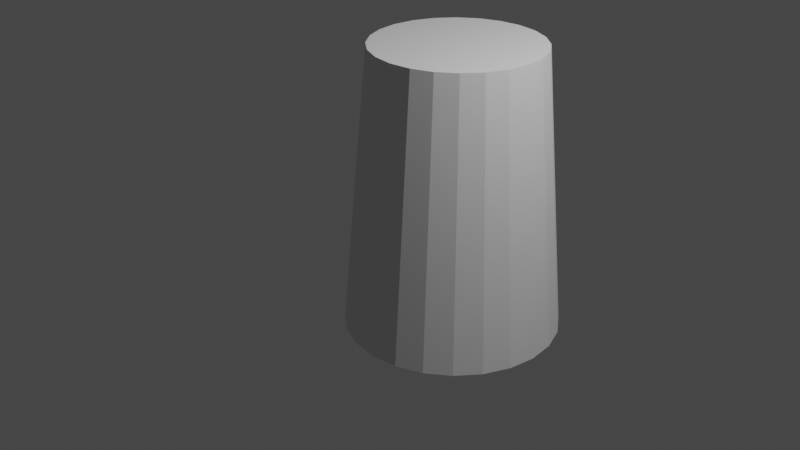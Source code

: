 # Source: vaso.blend  (saved by Blender 2.90.8; exported with 4.5.12 LTS)
import bpy
from mathutils import Matrix  # noqa: F401  (used for matrix-valued properties, if any)

bpy.ops.wm.read_factory_settings(use_empty=True)
scene = bpy.context.scene
scene.name = 'Scene'

# ---- collections
col_collection = bpy.data.collections.new('Collection'); scene.collection.children.link(col_collection)

# ---- world
world_world = bpy.data.worlds.new('World'); scene.world = world_world
world_world.use_nodes = True; world_world.node_tree.nodes.clear()
_N = world_world.node_tree.nodes; _L = world_world.node_tree.links
n0 = _N.new('ShaderNodeOutputWorld'); n0.name = 'World Output'; n0.location = (300, 300)
n1 = _N.new('ShaderNodeBackground'); n1.name = 'Background'; n1.location = (10, 300)
n1.inputs[0].default_value = (0.05088, 0.05088, 0.05088, 1.0)
_L.new(n1.outputs[0], n0.inputs[0])
n0.is_active_output = True
world_world.color = (0.05088, 0.05088, 0.05088)
world_world.use_sun_shadow = False
world_world.sun_shadow_jitter_overblur = 0.0

# ---- cameras
cam_camera = bpy.data.cameras.new('Camera')
cam_camera.clip_end = 100.0
cam_camera.ortho_scale = 7.314

# ---- lights
light_light = bpy.data.lights.new('Light', 'POINT')
light_light.transmission_factor = 0.0
light_light.energy = 1000.0
light_light.shadow_soft_size = 0.1
light_light.shadow_maximum_resolution = 0.006
light_light.use_absolute_resolution = True

# ---- meshes
me_cube_001 = bpy.data.meshes.new('Cube.001')
me_cube_001.from_pydata([(1.0, 0.0, 6.829), (1.0, 0.0, -6.736), (0.6743, -0.3936, -6.228), (0.6743, -0.3936, 6.829), (1.0, 0.3936, -6.736), (1.0, 0.3936, 6.829), (0.7388, 0.0, 7.301), (0.7388, 0.2477, 7.301), (0.4131, -0.2391, 7.301), (1.0, -0.4452, -5.292), (1.0, -0.4452, -3.751), (1.0, -0.6975, -5.292), (1.0, -0.6975, -3.751), (1.0, -0.4452, 3.552), (1.0, -0.4452, 5.093), (1.0, -0.6975, 3.552), (1.0, -0.6975, 5.093), (0.0, 0.0, -6.736), (-1.0, 0.0, 6.829), (-1.0, 0.0, -6.736), (-0.6743, -0.3936, -6.228), (-0.6743, -0.3936, 6.829), (-1.0, 0.3936, -6.736), (-1.0, 0.3936, 6.829), (0.0, 0.3936, -6.736), (0.0, 0.3936, 6.829), (0.0, -0.3936, -6.228), (0.0, -0.3936, 6.829), (0.0, 0.0, 7.301), (-0.7388, 0.0, 7.301), (0.0, 0.2477, 7.301), (-0.7388, 0.2477, 7.301), (-0.4131, -0.2391, 7.301), (0.0, -0.2391, 7.301), (-1.0, -0.4452, -5.292), (0.0, -0.4452, -5.292), (-1.0, -0.4452, -3.751), (0.0, -0.4452, -3.751), (-1.0, -0.6975, -5.292), (0.0, -0.6975, -5.292), (-1.0, -0.6975, -3.751), (0.0, -0.6975, -3.751), (-1.0, -0.4452, 3.552), (0.0, -0.4452, 3.552), (-1.0, -0.4452, 5.093), (0.0, -0.4452, 5.093), (-1.0, -0.6975, 3.552), (0.0, -0.6975, 3.552), (-1.0, -0.6975, 5.093), (0.0, -0.6975, 5.093), (6.818e-09, -0.6683, -4.563), (1.232e-08, -0.6683, -4.316), (-0.1487, -0.6683, -4.388), (-0.2103, -0.6683, -4.563), (-0.1487, -0.6683, -4.737), (1.232e-08, -0.6683, -4.81), (0.1487, -0.6683, -4.737), (0.2103, -0.6683, -4.563), (0.1487, -0.6683, -4.388), (-0.1487, -0.7717, -4.388), (1.232e-08, -0.7717, -4.316), (6.818e-09, -0.7717, -4.563), (-0.2103, -0.7717, -4.563), (-0.1487, -0.7717, -4.737), (1.232e-08, -0.7717, -4.81), (0.1487, -0.7717, -4.737), (0.2103, -0.7717, -4.563), (0.1487, -0.7717, -4.388), (6.818e-09, -0.6683, 4.27), (1.232e-08, -0.6683, 4.517), (-0.1487, -0.6683, 4.445), (-0.2103, -0.6683, 4.27), (-0.1487, -0.6683, 4.096), (1.232e-08, -0.6683, 4.023), (0.1487, -0.6683, 4.096), (0.2103, -0.6683, 4.27), (0.1487, -0.6683, 4.445), (-0.1487, -0.7717, 4.445), (1.232e-08, -0.7717, 4.517), (6.818e-09, -0.7717, 4.27), (-0.2103, -0.7717, 4.27), (-0.1487, -0.7717, 4.096), (1.232e-08, -0.7717, 4.023), (0.1487, -0.7717, 4.096), (0.2103, -0.7717, 4.27), (0.1487, -0.7717, 4.445)], [], [(24, 25, 5, 4), (1, 0, 3, 2), (17, 1, 2, 26), (24, 4, 1, 17), (0, 5, 7, 6), (2, 3, 27, 26), (27, 3, 8, 33), (6, 28, 33, 8), (7, 30, 28, 6), (5, 25, 30, 7), (3, 0, 6, 8), (35, 37, 10, 9), (37, 41, 12, 10), (9, 11, 39, 35), (39, 11, 12, 41), (43, 45, 14, 13), (45, 49, 16, 14), (13, 15, 47, 43), (47, 15, 16, 49), (24, 22, 23, 25), (19, 20, 21, 18), (17, 26, 20, 19), (24, 17, 19, 22), (18, 29, 31, 23), (20, 26, 27, 21), (27, 33, 32, 21), (29, 32, 33, 28), (31, 29, 28, 30), (23, 31, 30, 25), (21, 32, 29, 18), (35, 34, 36, 37), (37, 36, 40, 41), (34, 35, 39, 38), (39, 41, 40, 38), (43, 42, 44, 45), (45, 44, 48, 49), (42, 43, 47, 46), (47, 49, 48, 46), (50, 52, 51), (50, 53, 52), (50, 54, 53), (50, 55, 54), (50, 56, 55), (50, 57, 56), (50, 58, 57), (50, 51, 58), (61, 60, 59), (61, 59, 62), (61, 62, 63), (61, 63, 64), (61, 64, 65), (61, 65, 66), (61, 66, 67), (61, 67, 60), (52, 53, 62, 59), (58, 51, 60, 67), (57, 58, 67, 66), (56, 57, 66, 65), (51, 52, 59, 60), (55, 56, 65, 64), (54, 55, 64, 63), (53, 54, 63, 62), (68, 70, 69), (68, 71, 70), (68, 72, 71), (68, 73, 72), (68, 74, 73), (68, 75, 74), (68, 76, 75), (68, 69, 76), (79, 78, 77), (79, 77, 80), (79, 80, 81), (79, 81, 82), (79, 82, 83), (79, 83, 84), (79, 84, 85), (79, 85, 78), (70, 71, 80, 77), (76, 69, 78, 85), (75, 76, 85, 84), (74, 75, 84, 83), (69, 70, 77, 78), (73, 74, 83, 82), (72, 73, 82, 81), (71, 72, 81, 80)])
_uv = me_cube_001.uv_layers.new(name='UVMap')
_uv.uv.foreach_set('vector', [0.375, 0.375, 0.625, 0.375, 0.625, 0.5, 0.375, 0.5, 0.375, 0.625, 0.625, 0.625, 0.625, 0.75, 0.375, 0.75, 0.25, 0.625, 0.375, 0.625, 0.375, 0.75, 0.25, 0.75, 0.25, 0.5, 0.375, 0.5, 0.375, 0.625, 0.25, 0.625, 0.0, 0.0, 0.0, 0.0, 0.0, 0.0, 0.0, 0.0, 0.375, 0.75, 0.625, 0.75, 0.625, 0.875, 0.375, 0.875, 0.625, 0.875, 0.625, 0.75, 0.625, 0.75, 0.625, 0.875, 0.625, 0.625, 0.75, 0.625, 0.75, 0.75, 0.625, 0.75, 0.625, 0.5, 0.75, 0.5, 0.75, 0.625, 0.625, 0.625, 0.625, 0.5, 0.625, 0.375, 0.625, 0.375, 0.625, 0.5, 0.625, 0.75, 0.625, 0.625, 0.625, 0.625, 0.625, 0.75, 0.0, 0.0, 0.0, 0.0, 0.0, 0.0, 0.0, 0.0, 0.0, 0.0, 0.0, 0.0, 0.0, 0.0, 0.0, 0.0, 0.0, 0.0, 0.0, 0.0, 0.0, 0.0, 0.0, 0.0, 0.0, 0.0, 0.0, 0.0, 0.0, 0.0, 0.0, 0.0, 0.0, 0.0, 0.0, 0.0, 0.0, 0.0, 0.0, 0.0, 0.0, 0.0, 0.0, 0.0, 0.0, 0.0, 0.0, 0.0, 0.0, 0.0, 0.0, 0.0, 0.0, 0.0, 0.0, 0.0, 0.0, 0.0, 0.0, 0.0, 0.0, 0.0, 0.0, 0.0, 0.375, 0.375, 0.375, 0.5, 0.625, 0.5, 0.625, 0.375, 0.375, 0.625, 0.375, 0.75, 0.625, 0.75, 0.625, 0.625, 0.25, 0.625, 0.25, 0.75, 0.375, 0.75, 0.375, 0.625, 0.25, 0.5, 0.25, 0.625, 0.375, 0.625, 0.375, 0.5, 0.0, 0.0, 0.0, 0.0, 0.0, 0.0, 0.0, 0.0, 0.375, 0.75, 0.375, 0.875, 0.625, 0.875, 0.625, 0.75, 0.625, 0.875, 0.625, 0.875, 0.625, 0.75, 0.625, 0.75, 0.625, 0.625, 0.625, 0.75, 0.75, 0.75, 0.75, 0.625, 0.625, 0.5, 0.625, 0.625, 0.75, 0.625, 0.75, 0.5, 0.625, 0.5, 0.625, 0.5, 0.625, 0.375, 0.625, 0.375, 0.625, 0.75, 0.625, 0.75, 0.625, 0.625, 0.625, 0.625, 0.0, 0.0, 0.0, 0.0, 0.0, 0.0, 0.0, 0.0, 0.0, 0.0, 0.0, 0.0, 0.0, 0.0, 0.0, 0.0, 0.0, 0.0, 0.0, 0.0, 0.0, 0.0, 0.0, 0.0, 0.0, 0.0, 0.0, 0.0, 0.0, 0.0, 0.0, 0.0, 0.0, 0.0, 0.0, 0.0, 0.0, 0.0, 0.0, 0.0, 0.0, 0.0, 0.0, 0.0, 0.0, 0.0, 0.0, 0.0, 0.0, 0.0, 0.0, 0.0, 0.0, 0.0, 0.0, 0.0, 0.0, 0.0, 0.0, 0.0, 0.0, 0.0, 0.0, 0.0, 0.5, 0.5, 0.1464, 0.8536, 0.5, 1.0, 0.5, 0.5, 5.96e-08, 0.5, 0.1464, 0.8536, 0.5, 0.5, 0.1464, 0.1464, 5.96e-08, 0.5, 0.5, 0.5, 0.5, 5.96e-08, 0.1464, 0.1464, 0.5, 0.5, 0.8536, 0.1464, 0.5, 5.96e-08, 0.5, 0.5, 1.0, 0.5, 0.8536, 0.1464, 0.5, 0.5, 0.8536, 0.8536, 1.0, 0.5, 0.5, 0.5, 0.5, 1.0, 0.8536, 0.8536, 0.5, 0.5, 0.5, 1.0, 0.1464, 0.8536, 0.5, 0.5, 0.1464, 0.8536, 5.96e-08, 0.5, 0.5, 0.5, 5.96e-08, 0.5, 0.1464, 0.1464, 0.5, 0.5, 0.1464, 0.1464, 0.5, 5.96e-08, 0.5, 0.5, 0.5, 5.96e-08, 0.8536, 0.1464, 0.5, 0.5, 0.8536, 0.1464, 1.0, 0.5, 0.5, 0.5, 1.0, 0.5, 0.8536, 0.8536, 0.5, 0.5, 0.8536, 0.8536, 0.5, 1.0, 0.1464, 0.8536, 5.96e-08, 0.5, 5.96e-08, 0.5, 0.1464, 0.8536, 0.8536, 0.8536, 0.5, 1.0, 0.5, 1.0, 0.8536, 0.8536, 1.0, 0.5, 0.8536, 0.8536, 0.8536, 0.8536, 1.0, 0.5, 0.8536, 0.1464, 1.0, 0.5, 1.0, 0.5, 0.8536, 0.1464, 0.5, 1.0, 0.1464, 0.8536, 0.1464, 0.8536, 0.5, 1.0, 0.5, 5.96e-08, 0.8536, 0.1464, 0.8536, 0.1464, 0.5, 5.96e-08, 0.1464, 0.1464, 0.5, 5.96e-08, 0.5, 5.96e-08, 0.1464, 0.1464, 5.96e-08, 0.5, 0.1464, 0.1464, 0.1464, 0.1464, 5.96e-08, 0.5, 0.5, 0.5, 0.1464, 0.8536, 0.5, 1.0, 0.5, 0.5, 5.96e-08, 0.5, 0.1464, 0.8536, 0.5, 0.5, 0.1464, 0.1464, 5.96e-08, 0.5, 0.5, 0.5, 0.5, 5.96e-08, 0.1464, 0.1464, 0.5, 0.5, 0.8536, 0.1464, 0.5, 5.96e-08, 0.5, 0.5, 1.0, 0.5, 0.8536, 0.1464, 0.5, 0.5, 0.8536, 0.8536, 1.0, 0.5, 0.5, 0.5, 0.5, 1.0, 0.8536, 0.8536, 0.5, 0.5, 0.5, 1.0, 0.1464, 0.8536, 0.5, 0.5, 0.1464, 0.8536, 5.96e-08, 0.5, 0.5, 0.5, 5.96e-08, 0.5, 0.1464, 0.1464, 0.5, 0.5, 0.1464, 0.1464, 0.5, 5.96e-08, 0.5, 0.5, 0.5, 5.96e-08, 0.8536, 0.1464, 0.5, 0.5, 0.8536, 0.1464, 1.0, 0.5, 0.5, 0.5, 1.0, 0.5, 0.8536, 0.8536, 0.5, 0.5, 0.8536, 0.8536, 0.5, 1.0, 0.1464, 0.8536, 5.96e-08, 0.5, 5.96e-08, 0.5, 0.1464, 0.8536, 0.8536, 0.8536, 0.5, 1.0, 0.5, 1.0, 0.8536, 0.8536, 1.0, 0.5, 0.8536, 0.8536, 0.8536, 0.8536, 1.0, 0.5, 0.8536, 0.1464, 1.0, 0.5, 1.0, 0.5, 0.8536, 0.1464, 0.5, 1.0, 0.1464, 0.8536, 0.1464, 0.8536, 0.5, 1.0, 0.5, 5.96e-08, 0.8536, 0.1464, 0.8536, 0.1464, 0.5, 5.96e-08, 0.1464, 0.1464, 0.5, 5.96e-08, 0.5, 5.96e-08, 0.1464, 0.1464, 5.96e-08, 0.5, 0.1464, 0.1464, 0.1464, 0.1464, 5.96e-08, 0.5])
me_cube_001.use_remesh_fix_poles = True
me_cube_001.use_remesh_preserve_attributes = False
me_cube_001.use_mirror_vertex_groups = False
me_cube_001.update()
me_cube_002 = bpy.data.meshes.new('Cube.002')
me_cube_002.from_pydata([(2.195, 7.622, 7.929), (-1.466, -1.652, -7.017), (7.896e-09, -1.845, -7.017), (3.802, 6.015, 7.929), (1.466, -1.652, -7.017), (2.832, -1.086, -7.017), (5.472, 2.354, -7.017), (4.006, -0.1859, -7.017), (4.906, 0.9873, -7.017), (5.472, 5.286, -7.017), (3.104, 6.924, 7.929), (5.665, 3.82, -7.017), (4.006, 7.825, -7.017), (4.39, 3.82, 7.929), (4.906, 6.652, -7.017), (4.241, 4.956, 7.929), (3.802, 1.625, 7.929), (2.832, 8.726, -7.017), (3.104, 0.7154, 7.929), (1.466, 9.292, -7.017), (-4.873e-07, 9.485, -7.017), (-4.006, 7.825, -7.017), (-1.466, 9.292, -7.017), (-2.832, 8.726, -7.017), (4.241, 2.683, 7.929), (2.195, 0.01774, 7.929), (-4.906, 6.652, -7.017), (-5.472, 2.354, -7.017), (-5.472, 5.286, -7.017), (-5.665, 3.82, -7.017), (-4.006, -0.1859, -7.017), (1.136, -0.4208, 7.929), (-4.906, 0.9873, -7.017), (-4.519e-09, -0.5704, 7.929), (-1.136, -0.4208, 7.929), (-2.832, -1.086, -7.017), (1.136, 8.06, 7.929), (-3.883e-07, 8.21, 7.929), (-3.104, 6.924, 7.929), (-1.136, 8.06, 7.929), (-2.195, 7.622, 7.929), (-3.802, 6.015, 7.929), (-4.241, 2.683, 7.929), (-4.241, 4.956, 7.929), (-4.39, 3.82, 7.929), (-3.104, 0.7154, 7.929), (-3.802, 1.625, 7.929), (-2.195, 0.01774, 7.929), (-4.728e-08, 3.82, 7.929), (0.0, 3.82, -7.017)], [], [(21, 38, 40, 23), (12, 17, 0, 10), (22, 23, 40, 39), (22, 39, 37, 20), (12, 10, 3, 14), (1, 2, 33, 34), (28, 43, 41, 26), (4, 31, 33, 2), (21, 26, 41, 38), (7, 18, 25, 5), (4, 5, 25, 31), (27, 42, 44, 29), (27, 32, 46, 42), (6, 11, 13, 24), (6, 24, 16, 8), (28, 29, 44, 43), (1, 34, 47, 35), (9, 14, 3, 15), (7, 8, 16, 18), (30, 45, 46, 32), (30, 35, 47, 45), (19, 20, 37, 36), (19, 36, 0, 17), (9, 15, 13, 11), (31, 48, 33), (38, 41, 48), (42, 48, 44), (31, 25, 48), (18, 48, 25), (45, 48, 46), (42, 46, 48), (34, 33, 48), (24, 13, 48), (15, 48, 13), (34, 48, 47), (39, 40, 48), (15, 3, 48), (43, 44, 48), (18, 16, 48), (45, 47, 48), (38, 48, 40), (36, 48, 0), (36, 37, 48), (10, 0, 48), (10, 48, 3), (39, 48, 37), (43, 48, 41), (24, 48, 16), (23, 49, 21), (17, 12, 49), (23, 22, 49), (20, 49, 22), (14, 49, 12), (2, 1, 49), (26, 49, 28), (2, 49, 4), (26, 21, 49), (5, 49, 7), (5, 4, 49), (29, 49, 27), (32, 27, 49), (11, 6, 49), (8, 49, 6), (29, 28, 49), (35, 49, 1), (14, 9, 49), (8, 7, 49), (32, 49, 30), (35, 30, 49), (20, 19, 49), (17, 49, 19), (11, 49, 9)])
_uv = me_cube_002.uv_layers.new(name='UVMap')
_uv.uv.foreach_set('vector', [0.0, 0.0, 0.0, 0.0, 0.0, 0.0, 0.0, 0.0, 0.0, 0.0, 0.0, 0.0, 0.0, 0.0, 0.0, 0.0, 0.0, 0.0, 0.0, 0.0, 0.0, 0.0, 0.0, 0.0, 0.0, 0.0, 0.0, 0.0, 0.0, 0.0, 0.0, 0.0, 0.0, 0.0, 0.0, 0.0, 0.0, 0.0, 0.0, 0.0, 0.0, 0.0, 0.0, 0.0, 0.0, 0.0, 0.0, 0.0, 0.0, 0.0, 0.0, 0.0, 0.0, 0.0, 0.0, 0.0, 0.0, 0.0, 0.0, 0.0, 0.0, 0.0, 0.0, 0.0, 0.0, 0.0, 0.0, 0.0, 0.0, 0.0, 0.0, 0.0, 0.0, 0.0, 0.0, 0.0, 0.0, 0.0, 0.0, 0.0, 0.0, 0.0, 0.0, 0.0, 0.0, 0.0, 0.0, 0.0, 0.0, 0.0, 0.0, 0.0, 0.0, 0.0, 0.0, 0.0, 0.0, 0.0, 0.0, 0.0, 0.0, 0.0, 0.0, 0.0, 0.0, 0.0, 0.0, 0.0, 0.0, 0.0, 0.0, 0.0, 0.0, 0.0, 0.0, 0.0, 0.0, 0.0, 0.0, 0.0, 0.0, 0.0, 0.0, 0.0, 0.0, 0.0, 0.0, 0.0, 0.0, 0.0, 0.0, 0.0, 0.0, 0.0, 0.0, 0.0, 0.0, 0.0, 0.0, 0.0, 0.0, 0.0, 0.0, 0.0, 0.0, 0.0, 0.0, 0.0, 0.0, 0.0, 0.0, 0.0, 0.0, 0.0, 0.0, 0.0, 0.0, 0.0, 0.0, 0.0, 0.0, 0.0, 0.0, 0.0, 0.0, 0.0, 0.0, 0.0, 0.0, 0.0, 0.0, 0.0, 0.0, 0.0, 0.0, 0.0, 0.0, 0.0, 0.0, 0.0, 0.0, 0.0, 0.0, 0.0, 0.0, 0.0, 0.0, 0.0, 0.0, 0.0, 0.0, 0.0, 0.0, 0.0, 0.0, 0.0, 0.0, 0.0, 0.0, 0.0, 0.0, 0.0, 0.0, 0.0, 0.0, 0.0, 0.0, 0.0, 0.0, 0.0, 0.0, 0.0, 0.0, 0.0, 0.0, 0.0, 0.0, 0.0, 0.0, 0.0, 0.0, 0.0, 0.0, 0.0, 0.0, 0.0, 0.0, 0.0, 0.0, 0.0, 0.0, 0.0, 0.0, 0.0, 0.0, 0.0, 0.0, 0.0, 0.0, 0.0, 0.0, 0.0, 0.0, 0.0, 0.0, 0.0, 0.0, 0.0, 0.0, 0.0, 0.0, 0.0, 0.0, 0.0, 0.0, 0.0, 0.0, 0.0, 0.0, 0.0, 0.0, 0.0, 0.0, 0.0, 0.0, 0.0, 0.0, 0.0, 0.0, 0.0, 0.0, 0.0, 0.0, 0.0, 0.0, 0.0, 0.0, 0.0, 0.0, 0.0, 0.0, 0.0, 0.0, 0.0, 0.0, 0.0, 0.0, 0.0, 0.0, 0.0, 0.0, 0.0, 0.0, 0.0, 0.0, 0.0, 0.0, 0.0, 0.0, 0.0, 0.0, 0.0, 0.0, 0.0, 0.0, 0.0, 0.0, 0.0, 0.0, 0.0, 0.0, 0.0, 0.0, 0.0, 0.0, 0.0, 0.0, 0.0, 0.0, 0.0, 0.0, 0.0, 0.0, 0.0, 0.0, 0.0, 0.0, 0.0, 0.0, 0.0, 0.0, 0.0, 0.0, 0.0, 0.0, 0.0, 0.0, 0.0, 0.0, 0.0, 0.0, 0.0, 0.0, 0.0, 0.0, 0.0, 0.0, 0.0, 0.0, 0.0, 0.0, 0.0, 0.0, 0.0, 0.0, 0.0, 0.0, 0.0, 0.0, 0.0, 0.0, 0.0, 0.0, 0.0, 0.0, 0.0, 0.0, 0.0, 0.0, 0.0, 0.0, 0.0, 0.0, 0.0, 0.0, 0.0, 0.0, 0.0, 0.0, 0.0, 0.0, 0.0, 0.0, 0.0, 0.0, 0.0, 0.0, 0.0, 0.0, 0.0, 0.0, 0.0, 0.0, 0.0, 0.0, 0.0, 0.0, 0.0, 0.0, 0.0, 0.0, 0.0, 0.0, 0.0, 0.0, 0.0, 0.0, 0.0, 0.0, 0.0, 0.0, 0.0, 0.0, 0.0, 0.0, 0.0, 0.0, 0.0, 0.0, 0.0, 0.0, 0.0, 0.0, 0.0, 0.0, 0.0, 0.0, 0.0, 0.0, 0.0, 0.0, 0.0, 0.0, 0.0, 0.0, 0.0, 0.0, 0.0, 0.0, 0.0, 0.0, 0.0, 0.0, 0.0, 0.0, 0.0, 0.0, 0.0, 0.0, 0.0, 0.0, 0.0, 0.0, 0.0, 0.0, 0.0, 0.0, 0.0, 0.0, 0.0, 0.0, 0.0, 0.0, 0.0, 0.0, 0.0, 0.0, 0.0, 0.0, 0.0, 0.0, 0.0, 0.0, 0.0, 0.0, 0.0, 0.0, 0.0, 0.0, 0.0])
me_cube_002.use_remesh_fix_poles = True
me_cube_002.use_remesh_preserve_attributes = False
me_cube_002.use_mirror_vertex_groups = False
me_cube_002.update()

# ---- objects
ob_light = bpy.data.objects.new('Light', light_light)
ob_camera = bpy.data.objects.new('Camera', cam_camera)
ob_empty = bpy.data.objects.new('Empty', None)
ob_cube = bpy.data.objects.new('Cube', me_cube_001)
ob_meshdeform = bpy.data.objects.new('MeshDeform', me_cube_002)

# ---- transforms, parenting, visibility, modifiers, constraints
ob_light.location = (4.076, 1.005, 5.904)
ob_light.rotation_euler = (0.6503, 0.05522, 1.866)
ob_light.lock_rotations_4d = False
ob_light.empty_display_type = 'ARROWS'
ob_light.color = (0.0, 0.0, 0.0, 0.0)
ob_light.lineart.crease_threshold = 0.0
ob_camera.location = (7.359, -6.926, 4.958)
ob_camera.rotation_euler = (1.109, 0.0, 0.8149)
ob_camera.lock_rotations_4d = False
ob_camera.empty_display_type = 'ARROWS'
ob_camera.color = (0.0, 0.0, 0.0, 0.0)
ob_camera.display_type = 'WIRE'
ob_camera.lineart.crease_threshold = 0.0
ob_empty.location = (0.1859, 4.468, 0.0)
ob_empty.rotation_euler = (1.571, -0.0, -0.0)
ob_empty.empty_display_type = 'IMAGE'
ob_empty.empty_display_size = 5.0
ob_empty.use_empty_image_alpha = True
ob_empty.color = (1.0, 1.0, 1.0, 0.5551)
ob_empty.hide_select = True
ob_empty.lineart.crease_threshold = 0.0
ob_cube.location = (0.0, 0.0, 0.0)
ob_cube.scale = (0.2101, 0.2101, 0.2101)
ob_cube.show_wire = True
ob_cube.lineart.crease_threshold = 0.0
_m = ob_cube.modifiers.new('Array', 'ARRAY')
_m.count = 12
_m.constant_offset_displace = (0.0, 0.0, 0.0)
_m = ob_cube.modifiers.new('SimpleDeform', 'SIMPLE_DEFORM')
_m.deform_method = 'BEND'
_m.deform_axis = 'Z'
_m.factor = 6.283
_m.angle = 6.283
_m = ob_cube.modifiers.new('MeshDeform', 'MESH_DEFORM')
_m.object = ob_meshdeform
_m.precision = 4
_m = ob_cube.modifiers.new('Bevel', 'BEVEL')
_m.limit_method = 'NONE'
ob_meshdeform.location = (0.0, 0.0, 0.0)
ob_meshdeform.scale = (0.2101, 0.2101, 0.2101)
ob_meshdeform.display_type = 'WIRE'
ob_meshdeform.show_wire = True
ob_meshdeform.lineart.crease_threshold = 0.0

# ---- collection membership
col_collection.objects.link(ob_light)
col_collection.objects.link(ob_camera)
col_collection.objects.link(ob_empty)
col_collection.objects.link(ob_cube)
col_collection.objects.link(ob_meshdeform)

# ---- scene / render settings (as saved in the file)
scene.camera = ob_camera
scene.frame_start = 1; scene.frame_end = 250; scene.frame_set(2)
scene.render.engine = 'BLENDER_EEVEE_NEXT'
scene.cycles.use_denoising = False
scene.cycles.samples = 128
scene.cycles.sampling_pattern = 'TABULATED_SOBOL'
scene.cycles.use_adaptive_sampling = False
scene.cycles.use_light_tree = False
scene.view_settings.view_transform = 'Filmic'
bpy.context.view_layer.update()

